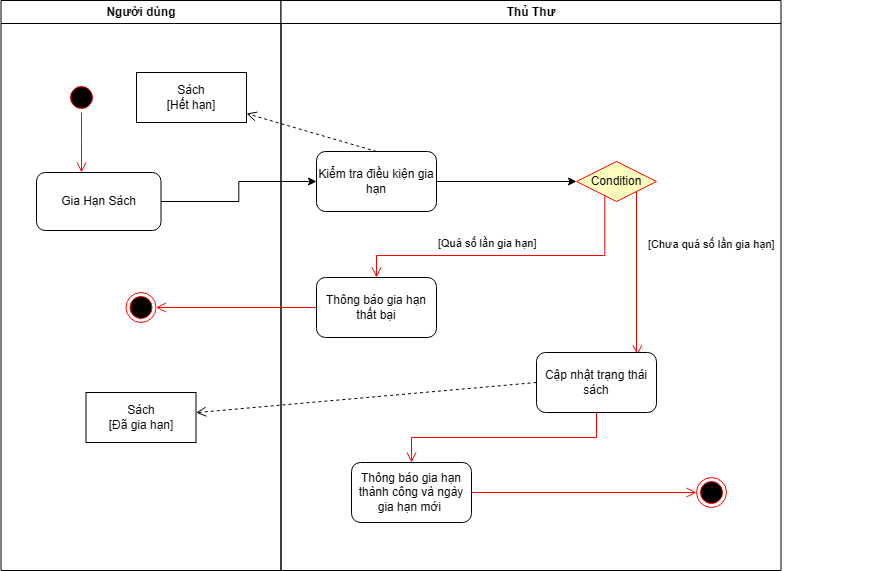

The diagram above was exported from draw.io. Its source (the exported page's mxGraphModel, read from the mxfile embedded in the PNG):
<mxGraphModel dx="1290" dy="533" grid="1" gridSize="10" guides="1" tooltips="1" connect="1" arrows="1" fold="1" page="1" pageScale="1" pageWidth="1169" pageHeight="826" background="none" math="0" shadow="0">
  <root>
    <mxCell id="0" />
    <mxCell id="1" parent="0" />
    <mxCell id="_CFQtjSuZYz_giEscDiG-46" value="" style="group" parent="1" vertex="1" connectable="0">
      <mxGeometry x="164.5" y="128" width="840" height="570" as="geometry" />
    </mxCell>
    <mxCell id="2" value="Người dùng" style="swimlane;whiteSpace=wrap" parent="_CFQtjSuZYz_giEscDiG-46" vertex="1">
      <mxGeometry x="-50" width="280" height="570" as="geometry" />
    </mxCell>
    <mxCell id="5" value="" style="ellipse;shape=startState;fillColor=#000000;strokeColor=#ff0000;" parent="2" vertex="1">
      <mxGeometry x="65.5" y="82" width="30" height="30" as="geometry" />
    </mxCell>
    <mxCell id="6" value="" style="edgeStyle=elbowEdgeStyle;elbow=horizontal;verticalAlign=bottom;endArrow=open;endSize=8;strokeColor=#FF0000;endFill=1;rounded=0" parent="2" source="5" target="_CFQtjSuZYz_giEscDiG-55" edge="1">
      <mxGeometry x="100" y="40" as="geometry">
        <mxPoint x="140.5" y="110" as="targetPoint" />
        <Array as="points" />
      </mxGeometry>
    </mxCell>
    <mxCell id="_CFQtjSuZYz_giEscDiG-55" value="Gia Hạn Sách" style="rounded=1;whiteSpace=wrap;html=1;" parent="2" vertex="1">
      <mxGeometry x="35.5" y="172" width="124.5" height="58" as="geometry" />
    </mxCell>
    <mxCell id="_CFQtjSuZYz_giEscDiG-66" value="" style="ellipse;html=1;shape=endState;fillColor=#000000;strokeColor=#ff0000;" parent="2" vertex="1">
      <mxGeometry x="125" y="292" width="30" height="30" as="geometry" />
    </mxCell>
    <mxCell id="_CFQtjSuZYz_giEscDiG-94" value="Sách&lt;div&gt;[Hết hạn]&lt;/div&gt;" style="html=1;whiteSpace=wrap;" parent="2" vertex="1">
      <mxGeometry x="135.5" y="72" width="110" height="50" as="geometry" />
    </mxCell>
    <mxCell id="_CFQtjSuZYz_giEscDiG-96" value="Sách&lt;div&gt;[Đã gia hạn]&lt;/div&gt;" style="html=1;whiteSpace=wrap;" parent="2" vertex="1">
      <mxGeometry x="85" y="392" width="110" height="50" as="geometry" />
    </mxCell>
    <mxCell id="3" value="Thủ Thư" style="swimlane;whiteSpace=wrap" parent="_CFQtjSuZYz_giEscDiG-46" vertex="1">
      <mxGeometry x="230" width="500" height="570" as="geometry" />
    </mxCell>
    <mxCell id="_CFQtjSuZYz_giEscDiG-71" style="edgeStyle=orthogonalEdgeStyle;rounded=0;orthogonalLoop=1;jettySize=auto;html=1;exitX=1;exitY=0.5;exitDx=0;exitDy=0;entryX=0;entryY=0.5;entryDx=0;entryDy=0;" parent="3" source="_CFQtjSuZYz_giEscDiG-56" target="_CFQtjSuZYz_giEscDiG-60" edge="1">
      <mxGeometry relative="1" as="geometry" />
    </mxCell>
    <mxCell id="_CFQtjSuZYz_giEscDiG-56" value="Kiểm tra điều kiện gia hạn" style="whiteSpace=wrap;html=1;rounded=1;" parent="3" vertex="1">
      <mxGeometry x="35.5" y="151" width="120" height="60" as="geometry" />
    </mxCell>
    <mxCell id="_CFQtjSuZYz_giEscDiG-60" value="Condition" style="rhombus;whiteSpace=wrap;html=1;fontColor=#000000;fillColor=#ffffc0;strokeColor=#ff0000;" parent="3" vertex="1">
      <mxGeometry x="295.5" y="161" width="80" height="40" as="geometry" />
    </mxCell>
    <mxCell id="_CFQtjSuZYz_giEscDiG-62" value="[Chưa quá số lần gia hạn]" style="edgeStyle=orthogonalEdgeStyle;html=1;align=left;verticalAlign=top;endArrow=open;endSize=8;strokeColor=#ff0000;rounded=0;entryX=0.842;entryY=0.043;entryDx=0;entryDy=0;exitX=1;exitY=1;exitDx=0;exitDy=0;entryPerimeter=0;" parent="3" source="_CFQtjSuZYz_giEscDiG-60" target="_CFQtjSuZYz_giEscDiG-79" edge="1">
      <mxGeometry x="-0.5187" y="10" relative="1" as="geometry">
        <mxPoint x="275.5" y="296.66999999999996" as="targetPoint" />
        <Array as="points">
          <mxPoint x="355" y="352" />
          <mxPoint x="357" y="352" />
        </Array>
        <mxPoint as="offset" />
      </mxGeometry>
    </mxCell>
    <mxCell id="_CFQtjSuZYz_giEscDiG-68" value="Thông báo gia hạn thất bại" style="rounded=1;whiteSpace=wrap;html=1;" parent="3" vertex="1">
      <mxGeometry x="35.5" y="277" width="120" height="60" as="geometry" />
    </mxCell>
    <mxCell id="_CFQtjSuZYz_giEscDiG-61" value="[Quá số lần gia hạn]&amp;nbsp;" style="edgeStyle=orthogonalEdgeStyle;html=1;align=left;verticalAlign=bottom;endArrow=open;endSize=8;strokeColor=#ff0000;rounded=0;entryX=0.5;entryY=0;entryDx=0;entryDy=0;exitX=0.354;exitY=0.857;exitDx=0;exitDy=0;exitPerimeter=0;" parent="3" source="_CFQtjSuZYz_giEscDiG-60" target="_CFQtjSuZYz_giEscDiG-68" edge="1">
      <mxGeometry x="0.4677" y="-3" relative="1" as="geometry">
        <mxPoint x="-74.5" y="265" as="targetPoint" />
        <Array as="points">
          <mxPoint x="324" y="255" />
          <mxPoint x="95" y="255" />
        </Array>
        <mxPoint as="offset" />
        <mxPoint x="315.5" y="192" as="sourcePoint" />
      </mxGeometry>
    </mxCell>
    <mxCell id="_CFQtjSuZYz_giEscDiG-79" value="Cập nhật trạng thái sách" style="rounded=1;whiteSpace=wrap;html=1;" parent="3" vertex="1">
      <mxGeometry x="255.5" y="352" width="120" height="60" as="geometry" />
    </mxCell>
    <mxCell id="_CFQtjSuZYz_giEscDiG-86" value="" style="edgeStyle=orthogonalEdgeStyle;html=1;verticalAlign=bottom;endArrow=open;endSize=8;strokeColor=#ff0000;rounded=0;exitX=0.5;exitY=1;exitDx=0;exitDy=0;entryX=0.5;entryY=0;entryDx=0;entryDy=0;" parent="3" source="_CFQtjSuZYz_giEscDiG-79" target="_CFQtjSuZYz_giEscDiG-90" edge="1">
      <mxGeometry relative="1" as="geometry">
        <mxPoint x="275.5" y="492" as="targetPoint" />
        <mxPoint x="275.5" y="442" as="sourcePoint" />
      </mxGeometry>
    </mxCell>
    <mxCell id="_CFQtjSuZYz_giEscDiG-90" value="Thông báo gia hạn thành công và ngày gia hạn mới&amp;nbsp;" style="rounded=1;whiteSpace=wrap;html=1;" parent="3" vertex="1">
      <mxGeometry x="70.5" y="462" width="120" height="60" as="geometry" />
    </mxCell>
    <mxCell id="_CFQtjSuZYz_giEscDiG-91" value="" style="ellipse;html=1;shape=endState;fillColor=#000000;strokeColor=#ff0000;" parent="3" vertex="1">
      <mxGeometry x="415.5" y="477" width="30" height="30" as="geometry" />
    </mxCell>
    <mxCell id="_CFQtjSuZYz_giEscDiG-92" value="" style="edgeStyle=orthogonalEdgeStyle;html=1;verticalAlign=bottom;endArrow=open;endSize=8;strokeColor=#ff0000;rounded=0;exitX=1;exitY=0.5;exitDx=0;exitDy=0;entryX=0;entryY=0.5;entryDx=0;entryDy=0;" parent="3" source="_CFQtjSuZYz_giEscDiG-90" target="_CFQtjSuZYz_giEscDiG-91" edge="1">
      <mxGeometry relative="1" as="geometry">
        <mxPoint x="285.5" y="502" as="targetPoint" />
        <mxPoint x="286" y="452" as="sourcePoint" />
      </mxGeometry>
    </mxCell>
    <mxCell id="_CFQtjSuZYz_giEscDiG-57" value="" style="edgeStyle=orthogonalEdgeStyle;rounded=0;orthogonalLoop=1;jettySize=auto;html=1;" parent="_CFQtjSuZYz_giEscDiG-46" source="_CFQtjSuZYz_giEscDiG-55" target="_CFQtjSuZYz_giEscDiG-56" edge="1">
      <mxGeometry relative="1" as="geometry" />
    </mxCell>
    <mxCell id="_CFQtjSuZYz_giEscDiG-93" value="" style="edgeStyle=orthogonalEdgeStyle;html=1;verticalAlign=bottom;endArrow=open;endSize=8;strokeColor=#ff0000;rounded=0;entryX=1;entryY=0.5;entryDx=0;entryDy=0;exitX=0;exitY=0.5;exitDx=0;exitDy=0;" parent="_CFQtjSuZYz_giEscDiG-46" source="_CFQtjSuZYz_giEscDiG-68" target="_CFQtjSuZYz_giEscDiG-66" edge="1">
      <mxGeometry relative="1" as="geometry">
        <mxPoint x="525.5" y="512" as="targetPoint" />
        <mxPoint x="526" y="462" as="sourcePoint" />
      </mxGeometry>
    </mxCell>
    <mxCell id="_CFQtjSuZYz_giEscDiG-95" value="" style="html=1;verticalAlign=bottom;endArrow=open;dashed=1;endSize=8;curved=0;rounded=0;exitX=0.5;exitY=0;exitDx=0;exitDy=0;" parent="_CFQtjSuZYz_giEscDiG-46" source="_CFQtjSuZYz_giEscDiG-56" target="_CFQtjSuZYz_giEscDiG-94" edge="1">
      <mxGeometry relative="1" as="geometry">
        <mxPoint x="435.5" y="72" as="sourcePoint" />
        <mxPoint x="355.5" y="72" as="targetPoint" />
      </mxGeometry>
    </mxCell>
    <mxCell id="_CFQtjSuZYz_giEscDiG-97" value="" style="html=1;verticalAlign=bottom;endArrow=open;dashed=1;endSize=8;curved=0;rounded=0;exitX=0;exitY=0.5;exitDx=0;exitDy=0;" parent="_CFQtjSuZYz_giEscDiG-46" source="_CFQtjSuZYz_giEscDiG-79" target="_CFQtjSuZYz_giEscDiG-96" edge="1">
      <mxGeometry relative="1" as="geometry">
        <mxPoint x="185.5" y="424" as="sourcePoint" />
        <mxPoint x="155" y="384" as="targetPoint" />
      </mxGeometry>
    </mxCell>
  </root>
</mxGraphModel>